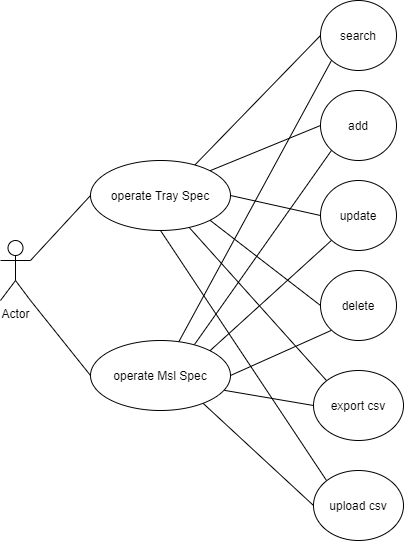

The diagram above was exported from draw.io. Its source (the exported page's mxGraphModel, read from the mxfile embedded in the PNG):
<mxGraphModel dx="782" dy="436" grid="1" gridSize="10" guides="1" tooltips="1" connect="1" arrows="1" fold="1" page="1" pageScale="1" pageWidth="827" pageHeight="1169" math="0" shadow="0">
  <root>
    <mxCell id="0" />
    <mxCell id="1" parent="0" />
    <mxCell id="o5GV8Gk0ljv7P5g3MCWA-1" style="rounded=0;orthogonalLoop=1;jettySize=auto;html=1;exitX=1;exitY=0.3333333333333333;exitDx=0;exitDy=0;exitPerimeter=0;entryX=0;entryY=0.5;entryDx=0;entryDy=0;endArrow=none;endFill=0;" parent="1" source="hhD1AKu4e8yTT_dkiWfO-7" target="hhD1AKu4e8yTT_dkiWfO-8" edge="1">
      <mxGeometry relative="1" as="geometry" />
    </mxCell>
    <mxCell id="o5GV8Gk0ljv7P5g3MCWA-2" style="edgeStyle=none;rounded=0;orthogonalLoop=1;jettySize=auto;html=1;exitX=1;exitY=1;exitDx=0;exitDy=0;exitPerimeter=0;entryX=0;entryY=0.5;entryDx=0;entryDy=0;endArrow=none;endFill=0;" parent="1" source="hhD1AKu4e8yTT_dkiWfO-7" target="hhD1AKu4e8yTT_dkiWfO-9" edge="1">
      <mxGeometry relative="1" as="geometry" />
    </mxCell>
    <mxCell id="hhD1AKu4e8yTT_dkiWfO-7" value="Actor" style="shape=umlActor;verticalLabelPosition=bottom;verticalAlign=top;html=1;" parent="1" vertex="1">
      <mxGeometry x="120" y="400" width="30" height="60" as="geometry" />
    </mxCell>
    <mxCell id="o5GV8Gk0ljv7P5g3MCWA-3" style="edgeStyle=none;rounded=0;orthogonalLoop=1;jettySize=auto;html=1;exitX=1;exitY=0;exitDx=0;exitDy=0;entryX=0;entryY=0.5;entryDx=0;entryDy=0;endArrow=none;endFill=0;" parent="1" source="hhD1AKu4e8yTT_dkiWfO-8" target="hhD1AKu4e8yTT_dkiWfO-15" edge="1">
      <mxGeometry relative="1" as="geometry" />
    </mxCell>
    <mxCell id="o5GV8Gk0ljv7P5g3MCWA-4" style="edgeStyle=none;rounded=0;orthogonalLoop=1;jettySize=auto;html=1;exitX=1;exitY=0.5;exitDx=0;exitDy=0;entryX=0;entryY=0.5;entryDx=0;entryDy=0;endArrow=none;endFill=0;" parent="1" source="hhD1AKu4e8yTT_dkiWfO-8" target="hhD1AKu4e8yTT_dkiWfO-16" edge="1">
      <mxGeometry relative="1" as="geometry" />
    </mxCell>
    <mxCell id="o5GV8Gk0ljv7P5g3MCWA-5" style="edgeStyle=none;rounded=0;orthogonalLoop=1;jettySize=auto;html=1;exitX=1;exitY=1;exitDx=0;exitDy=0;entryX=0;entryY=0.5;entryDx=0;entryDy=0;endArrow=none;endFill=0;" parent="1" source="hhD1AKu4e8yTT_dkiWfO-8" target="hhD1AKu4e8yTT_dkiWfO-17" edge="1">
      <mxGeometry relative="1" as="geometry" />
    </mxCell>
    <mxCell id="hhD1AKu4e8yTT_dkiWfO-8" value="operate Tray Spec" style="ellipse;whiteSpace=wrap;html=1;" parent="1" vertex="1">
      <mxGeometry x="210" y="320" width="140" height="70" as="geometry" />
    </mxCell>
    <mxCell id="hhD1AKu4e8yTT_dkiWfO-9" value="operate Msl Spec" style="ellipse;whiteSpace=wrap;html=1;" parent="1" vertex="1">
      <mxGeometry x="210" y="500" width="140" height="70" as="geometry" />
    </mxCell>
    <mxCell id="o5GV8Gk0ljv7P5g3MCWA-13" style="edgeStyle=none;rounded=0;orthogonalLoop=1;jettySize=auto;html=1;exitX=0;exitY=0.5;exitDx=0;exitDy=0;endArrow=none;endFill=0;entryX=0.746;entryY=0.063;entryDx=0;entryDy=0;entryPerimeter=0;" parent="1" source="hhD1AKu4e8yTT_dkiWfO-14" target="hhD1AKu4e8yTT_dkiWfO-8" edge="1">
      <mxGeometry relative="1" as="geometry">
        <mxPoint x="313" y="325" as="targetPoint" />
      </mxGeometry>
    </mxCell>
    <mxCell id="o5GV8Gk0ljv7P5g3MCWA-14" style="edgeStyle=none;rounded=0;orthogonalLoop=1;jettySize=auto;html=1;exitX=0;exitY=1;exitDx=0;exitDy=0;endArrow=none;endFill=0;" parent="1" source="hhD1AKu4e8yTT_dkiWfO-14" target="hhD1AKu4e8yTT_dkiWfO-9" edge="1">
      <mxGeometry relative="1" as="geometry" />
    </mxCell>
    <mxCell id="hhD1AKu4e8yTT_dkiWfO-14" value="search" style="ellipse;whiteSpace=wrap;html=1;" parent="1" vertex="1">
      <mxGeometry x="440" y="160" width="76" height="70" as="geometry" />
    </mxCell>
    <mxCell id="o5GV8Gk0ljv7P5g3MCWA-8" style="edgeStyle=none;rounded=0;orthogonalLoop=1;jettySize=auto;html=1;exitX=0;exitY=1;exitDx=0;exitDy=0;endArrow=none;endFill=0;" parent="1" source="hhD1AKu4e8yTT_dkiWfO-15" edge="1">
      <mxGeometry relative="1" as="geometry">
        <mxPoint x="314" y="504" as="targetPoint" />
      </mxGeometry>
    </mxCell>
    <mxCell id="hhD1AKu4e8yTT_dkiWfO-15" value="add" style="ellipse;whiteSpace=wrap;html=1;" parent="1" vertex="1">
      <mxGeometry x="440" y="250" width="76" height="70" as="geometry" />
    </mxCell>
    <mxCell id="o5GV8Gk0ljv7P5g3MCWA-9" style="edgeStyle=none;rounded=0;orthogonalLoop=1;jettySize=auto;html=1;exitX=0;exitY=1;exitDx=0;exitDy=0;entryX=1;entryY=0;entryDx=0;entryDy=0;endArrow=none;endFill=0;" parent="1" source="hhD1AKu4e8yTT_dkiWfO-16" target="hhD1AKu4e8yTT_dkiWfO-9" edge="1">
      <mxGeometry relative="1" as="geometry" />
    </mxCell>
    <mxCell id="hhD1AKu4e8yTT_dkiWfO-16" value="update" style="ellipse;whiteSpace=wrap;html=1;" parent="1" vertex="1">
      <mxGeometry x="440" y="340" width="76" height="70" as="geometry" />
    </mxCell>
    <mxCell id="o5GV8Gk0ljv7P5g3MCWA-10" style="edgeStyle=none;rounded=0;orthogonalLoop=1;jettySize=auto;html=1;exitX=0;exitY=1;exitDx=0;exitDy=0;entryX=1;entryY=0.5;entryDx=0;entryDy=0;endArrow=none;endFill=0;" parent="1" source="hhD1AKu4e8yTT_dkiWfO-17" target="hhD1AKu4e8yTT_dkiWfO-9" edge="1">
      <mxGeometry relative="1" as="geometry" />
    </mxCell>
    <mxCell id="hhD1AKu4e8yTT_dkiWfO-17" value="delete" style="ellipse;whiteSpace=wrap;html=1;" parent="1" vertex="1">
      <mxGeometry x="440" y="430" width="76" height="70" as="geometry" />
    </mxCell>
    <mxCell id="o5GV8Gk0ljv7P5g3MCWA-6" style="edgeStyle=none;rounded=0;orthogonalLoop=1;jettySize=auto;html=1;exitX=0;exitY=0;exitDx=0;exitDy=0;endArrow=none;endFill=0;" parent="1" source="hhD1AKu4e8yTT_dkiWfO-18" target="hhD1AKu4e8yTT_dkiWfO-8" edge="1">
      <mxGeometry relative="1" as="geometry" />
    </mxCell>
    <mxCell id="o5GV8Gk0ljv7P5g3MCWA-11" style="edgeStyle=none;rounded=0;orthogonalLoop=1;jettySize=auto;html=1;exitX=0;exitY=0.5;exitDx=0;exitDy=0;endArrow=none;endFill=0;entryX=0.956;entryY=0.712;entryDx=0;entryDy=0;entryPerimeter=0;" parent="1" source="hhD1AKu4e8yTT_dkiWfO-18" target="hhD1AKu4e8yTT_dkiWfO-9" edge="1">
      <mxGeometry relative="1" as="geometry">
        <mxPoint x="340" y="553" as="targetPoint" />
      </mxGeometry>
    </mxCell>
    <mxCell id="hhD1AKu4e8yTT_dkiWfO-18" value="export csv" style="ellipse;whiteSpace=wrap;html=1;" parent="1" vertex="1">
      <mxGeometry x="433" y="530" width="90" height="70" as="geometry" />
    </mxCell>
    <mxCell id="o5GV8Gk0ljv7P5g3MCWA-7" style="edgeStyle=none;rounded=0;orthogonalLoop=1;jettySize=auto;html=1;exitX=0;exitY=0;exitDx=0;exitDy=0;entryX=0.5;entryY=1;entryDx=0;entryDy=0;endArrow=none;endFill=0;" parent="1" source="hhD1AKu4e8yTT_dkiWfO-19" target="hhD1AKu4e8yTT_dkiWfO-8" edge="1">
      <mxGeometry relative="1" as="geometry" />
    </mxCell>
    <mxCell id="o5GV8Gk0ljv7P5g3MCWA-12" style="edgeStyle=none;rounded=0;orthogonalLoop=1;jettySize=auto;html=1;exitX=0;exitY=0.5;exitDx=0;exitDy=0;endArrow=none;endFill=0;entryX=0.805;entryY=0.899;entryDx=0;entryDy=0;entryPerimeter=0;" parent="1" source="hhD1AKu4e8yTT_dkiWfO-19" target="hhD1AKu4e8yTT_dkiWfO-9" edge="1">
      <mxGeometry relative="1" as="geometry">
        <mxPoint x="325" y="560" as="targetPoint" />
      </mxGeometry>
    </mxCell>
    <mxCell id="hhD1AKu4e8yTT_dkiWfO-19" value="upload csv" style="ellipse;whiteSpace=wrap;html=1;" parent="1" vertex="1">
      <mxGeometry x="433" y="630" width="90" height="70" as="geometry" />
    </mxCell>
  </root>
</mxGraphModel>